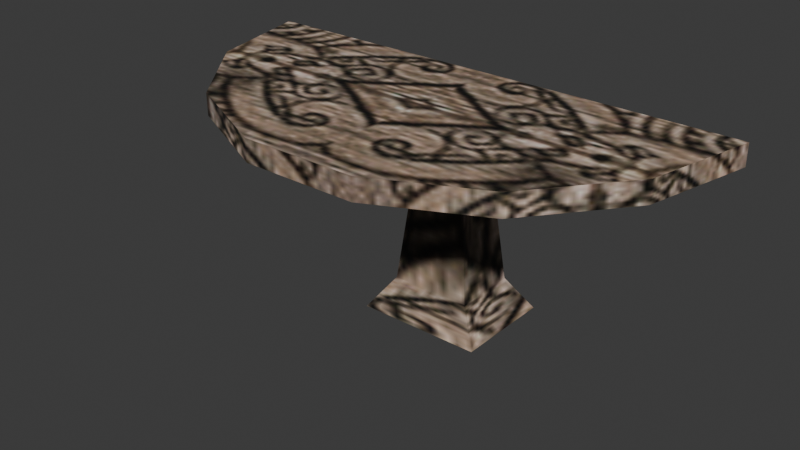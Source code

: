 # Source: source.blend  (saved by Blender 5.2.45; exported with 4.5.12 LTS)
import bpy
from mathutils import Matrix  # noqa: F401  (used for matrix-valued properties, if any)

bpy.ops.wm.read_factory_settings(use_empty=True)
scene = bpy.context.scene
scene.name = 'Furniture03'

# ---- collections
col_collection = bpy.data.collections.new('Collection'); scene.collection.children.link(col_collection)

# ---- images (referenced by path relative to the original .blend; pixels are not part of the script)
import os
ASSET_DIR = os.environ.get("B2B_ASSET_DIR", "")  # directory of the original .blend (textures are referenced by path, not embedded)
HERE = os.path.dirname(os.path.abspath(__file__))  # packed textures are extracted next to this script under _unpacked/

def load_image(name, relpath, width, height, colorspace="sRGB"):
    """Load a texture the original file referenced (path relative to the .blend, or extracted next to this script)."""
    p = next((c for c in (os.path.join(HERE, relpath), os.path.join(ASSET_DIR, relpath)) if relpath and os.path.exists(c)), "")
    if p:
        img = bpy.data.images.load(p, check_existing=True)
        img.name = name
    else:  # same state as the original file: an image datablock whose file is absent (Cycles renders it pink)
        img = bpy.data.images.new(name, width, height)
        img.source = "FILE"
        img.filepath = "//" + (relpath or name)
    img.colorspace_settings.name = colorspace
    return img
img_desk_big_jpg = load_image('desk_big.jpg', '_unpacked/desk_big.aa8fdd67.jpg', 128, 128, 'sRGB')

# ---- materials (node trees are filled in below, after node groups)
mat_desk_big_jpg = bpy.data.materials.new('desk_big.jpg')
mat_desk_big_jpg.diffuse_color = (0.7862, 0.7539, 0.7776, 1.0)

# ---- material node trees
mat_desk_big_jpg.use_nodes = True; mat_desk_big_jpg.node_tree.nodes.clear()
_N = mat_desk_big_jpg.node_tree.nodes; _L = mat_desk_big_jpg.node_tree.links
n0 = _N.new('ShaderNodeBsdfPrincipled'); n0.name = 'Principled BSDF'; n0.location = (-200, 100)
n0.inputs[10].default_value = 0.005
n1 = _N.new('ShaderNodeOutputMaterial'); n1.name = 'Material Output'; n1.location = (200, 100)
n2 = _N.new('ShaderNodeTexImage'); n2.name = 'Image Texture'; n2.location = (-600, 100)
n2.image = img_desk_big_jpg
_L.new(n0.outputs[0], n1.inputs[0])
_L.new(n2.outputs[0], n0.inputs[0])
n1.is_active_output = True

# ---- world
world_world = bpy.data.worlds.new('World'); scene.world = world_world
world_world.use_nodes = True; world_world.node_tree.nodes.clear()
_N = world_world.node_tree.nodes; _L = world_world.node_tree.links
n0 = _N.new('ShaderNodeOutputWorld'); n0.name = 'World Output'; n0.location = (200, 100)
n1 = _N.new('ShaderNodeBackground'); n1.name = 'Background'; n1.location = (-200, 100)
n1.inputs[0].default_value = (0.05088, 0.05088, 0.05088, 1.0)
_L.new(n1.outputs[0], n0.inputs[0])
n0.is_active_output = True
world_world.color = (0.05088, 0.05088, 0.05088)
world_world.sun_shadow_jitter_overblur = 0.0

# ---- meshes
me_furniture04 = bpy.data.meshes.new('Furniture04')
me_furniture04.from_pydata([(-24.86, -45.9, 0.0), (25.14, -45.9, 0.0), (16.05, -38.64, 12.98), (-15.78, -38.64, 12.98), (8.586, -32.66, 79.49), (-8.316, -32.66, 79.49), (25.14, -5.904, 0.0), (16.05, -13.17, 12.98), (8.586, -19.14, 79.49), (-24.86, -5.904, 0.0), (-15.78, -13.17, 12.98), (-8.316, -19.14, 79.49), (-106.6, -0.3963, 77.71), (-96.52, -44.58, 86.33), (-106.6, -0.3963, 86.33), (-96.52, -44.58, 77.71), (-68.26, -80.02, 86.33), (-68.26, -80.02, 77.71), (-27.43, -99.69, 86.33), (-27.43, -99.69, 77.71), (17.9, -99.69, 86.33), (17.9, -99.69, 77.71), (58.73, -80.02, 86.33), (58.73, -80.02, 77.71), (86.99, -44.58, 86.33), (86.99, -44.58, 77.71), (97.08, -0.3963, 86.33), (97.08, -0.3963, 77.71)], [], [(0, 1, 2), (2, 3, 0), (3, 2, 4), (4, 5, 3), (1, 6, 7), (7, 2, 1), (2, 7, 8), (8, 4, 2), (6, 9, 10), (10, 7, 6), (7, 10, 11), (11, 8, 7), (9, 0, 3), (3, 10, 9), (10, 3, 5), (5, 11, 10), (12, 13, 14), (12, 15, 13), (15, 16, 13), (15, 17, 16), (17, 18, 16), (17, 19, 18), (19, 20, 18), (19, 21, 20), (21, 22, 20), (21, 23, 22), (23, 24, 22), (23, 25, 24), (25, 26, 24), (25, 27, 26), (14, 13, 16), (14, 16, 18), (14, 18, 20), (14, 20, 22), (14, 22, 24), (14, 24, 26), (14, 26, 27), (27, 12, 14)])
me_furniture04.polygons.foreach_set('use_smooth', [True] * 38)
_k = set([(0, 3), (1, 2), (2, 4), (3, 5), (6, 7), (7, 8), (9, 10), (10, 11), (12, 14), (13, 14), (13, 16), (14, 26), (16, 18), (18, 20), (20, 22), (22, 24), (24, 26), (26, 27)])
me_furniture04.attributes.new('sharp_edge', 'BOOLEAN', 'EDGE').data.foreach_set('value', [ (min(e.vertices), max(e.vertices)) in _k for e in me_furniture04.edges])
_uv = me_furniture04.uv_layers.new(name='Float2')
_uv.uv.foreach_set('vector', [0.8023, 0.5704, 0.8987, 0.5704, 0.8987, 0.7499, 0.8987, 0.7499, 0.806, 0.7499, 0.8023, 0.5704, 0.806, 0.7499, 0.8987, 0.7499, 0.899, 1.002, 0.899, 1.002, 0.8052, 1.002, 0.806, 0.7499, 0.8987, 0.5704, 0.995, 0.5704, 0.9913, 0.7499, 0.9913, 0.7499, 0.8987, 0.7499, 0.8987, 0.5704, 0.8987, 0.7499, 0.9913, 0.7499, 0.9921, 1.002, 0.9921, 1.002, 0.899, 1.002, 0.8987, 0.7499, 0.995, 0.5704, 0.8986, 0.5704, 0.8986, 0.7499, 0.8986, 0.7499, 0.9913, 0.7499, 0.995, 0.5704, 0.9913, 0.7499, 0.8986, 0.7499, 0.8984, 1.002, 0.8984, 1.002, 0.9921, 1.002, 0.9913, 0.7499, 0.8986, 0.5704, 0.8023, 0.5704, 0.806, 0.7499, 0.806, 0.7499, 0.8986, 0.7499, 0.8986, 0.5704, 0.8986, 0.7499, 0.806, 0.7499, 0.8052, 1.002, 0.8052, 1.002, 0.8984, 1.002, 0.8986, 0.7499, 0.677, 0.708, 0.4969, 0.7818, 0.677, 0.7818, 0.677, 0.708, 0.4969, 0.708, 0.4969, 0.7818, 0.4969, 0.708, 0.3386, 0.7818, 0.4969, 0.7818, 0.4969, 0.708, 0.3386, 0.708, 0.3386, 0.7818, 0.3386, 0.708, 0.1938, 0.7519, 0.3386, 0.7818, 0.3386, 0.708, 0.1938, 0.6781, 0.1938, 0.7519, 0.1938, 0.6781, 0.0045, 0.7519, 0.1938, 0.7519, 0.1938, 0.6781, 0.0045, 0.6781, 0.0045, 0.7519, 0.0045, 0.6781, 0.2188, 0.7494, 0.0045, 0.7519, 0.0045, 0.6781, 0.2188, 0.6757, 0.2188, 0.7494, 0.2188, 0.6757, 0.4086, 0.7519, 0.2188, 0.7494, 0.2188, 0.6757, 0.4086, 0.6781, 0.4086, 0.7519, 0.4086, 0.6781, 0.6411, 0.7519, 0.4086, 0.7519, 0.4086, 0.6781, 0.6411, 0.6781, 0.6411, 0.7519, 0.5588, 0.9993, 0.3208, 0.9499, 0.1299, 0.8113, 0.5588, 0.9993, 0.1299, 0.8113, 0.024, 0.611, 0.5588, 0.9993, 0.024, 0.611, 0.024, 0.3887, 0.5588, 0.9993, 0.024, 0.3887, 0.1299, 0.1884, 0.5588, 0.9993, 0.1299, 0.1884, 0.3208, 0.0498, 0.5588, 0.9993, 0.3208, 0.0498, 0.5588, 0.0003, 0.5588, 0.9993, 0.5588, 0.0003, 0.5588, 0.0003, 0.5588, 0.0003, 0.5588, 0.9993, 0.5588, 0.9993])
me_furniture04.materials.append(mat_desk_big_jpg)
me_furniture04.update()
me_furniture04.normals_split_custom_set([tuple(v) for v in zip(*[iter([0.0, -0.8726, 0.4885, 0.0, -0.8726, 0.4885, 2.375e-08, -0.932, 0.3625, 2.375e-08, -0.932, 0.3625, -2.366e-06, -0.9739, 0.2269, 0.0, -0.8726, 0.4885, -2.366e-06, -0.9739, 0.2269, 2.375e-08, -0.932, 0.3625, 0.0, -0.996, 0.08943, 0.0, -0.996, 0.08943, 0.0, -0.996, 0.08943, -2.366e-06, -0.9739, 0.2269, 0.8193, 0.0, 0.5733, 0.8193, 0.0, 0.5733, 0.9023, -1.403e-06, 0.4312, 0.9023, -1.403e-06, 0.4312, 0.962, -3.207e-06, 0.273, 0.8193, 0.0, 0.5733, 0.962, -3.207e-06, 0.273, 0.9023, -1.403e-06, 0.4312, 0.9938, 0.0, 0.1115, 0.9938, 0.0, 0.1115, 0.9938, 0.0, 0.1115, 0.962, -3.207e-06, 0.273, 0.0, 0.8726, 0.4885, 0.0, 0.8726, 0.4885, 1.397e-08, 0.932, 0.3625, 1.397e-08, 0.932, 0.3625, 2.921e-06, 0.9739, 0.2269, 0.0, 0.8726, 0.4885, 2.921e-06, 0.9739, 0.2269, 1.397e-08, 0.932, 0.3625, 0.0, 0.996, 0.08943, 0.0, 0.996, 0.08943, 0.0, 0.996, 0.08943, 2.921e-06, 0.9739, 0.2269, -0.8193, 0.0, 0.5733, -0.8193, 0.0, 0.5733, -0.9023, 1.408e-06, 0.4312, -0.9023, 1.408e-06, 0.4312, -0.962, 2.794e-06, 0.273, -0.8193, 0.0, 0.5733, -0.962, 2.794e-06, 0.273, -0.9023, 1.408e-06, 0.4312, -0.9938, 0.0, 0.1115, -0.9938, 0.0, 0.1115, -0.9938, 0.0, 0.1115, -0.962, 2.794e-06, 0.273, -0.9749, -0.2225, 0.0, -0.9313, -0.3643, 0.0, -0.9749, -0.2225, 0.0, -0.9749, -0.2225, 0.0, -0.8655, -0.501, 0.0, -0.9313, -0.3643, 0.0, -0.8655, -0.501, 0.0, -0.681, -0.7323, 0.0, -0.9313, -0.3643, 0.0, -0.8655, -0.501, 0.0, -0.5624, -0.8269, 0.0, -0.681, -0.7323, 0.0, -0.5624, -0.8269, 0.0, -0.2958, -0.9552, 0.0, -0.681, -0.7323, 0.0, -0.5624, -0.8269, 0.0, -0.1479, -0.989, 0.0, -0.2958, -0.9552, 0.0, -0.1479, -0.989, 0.0, 0.1479, -0.989, 0.0, -0.2958, -0.9552, 0.0, -0.1479, -0.989, 0.0, 0.2958, -0.9552, 0.0, 0.1479, -0.989, 0.0, 0.2958, -0.9552, 0.0, 0.5624, -0.8269, 0.0, 0.1479, -0.989, 0.0, 0.2958, -0.9552, 0.0, 0.681, -0.7323, 0.0, 0.5624, -0.8269, 0.0, 0.681, -0.7323, 0.0, 0.8655, -0.501, 0.0, 0.5624, -0.8269, 0.0, 0.681, -0.7323, 0.0, 0.9313, -0.3643, 0.0, 0.8655, -0.501, 0.0, 0.9313, -0.3643, 0.0, 0.9749, -0.2225, 0.0, 0.8655, -0.501, 0.0, 0.9313, -0.3643, 0.0, 0.9749, -0.2225, 0.0, 0.9749, -0.2225, 0.0, -5.116e-08, 0.0, 1.0, -5.478e-07, 0.0, 1.0, 2.232e-07, 0.0, 1.0, -5.116e-08, 0.0, 1.0, 2.232e-07, 0.0, 1.0, 4.888e-08, 0.0, 1.0, -5.116e-08, 0.0, 1.0, 4.888e-08, 0.0, 1.0, -8.447e-08, 0.0, 1.0, -5.116e-08, 0.0, 1.0, -8.447e-08, 0.0, 1.0, 2.599e-09, 0.0, 1.0, -5.116e-08, 0.0, 1.0, 2.599e-09, 0.0, 1.0, 2.509e-08, 0.0, 1.0, -5.116e-08, 0.0, 1.0, 2.509e-08, 0.0, 1.0, 0.0, 0.0, 1.0, 0.0, 1.0, 0.0, 0.0, 1.0, 0.0, 0.0, 1.0, 0.0, 0.0, 1.0, 0.0, 0.0, 1.0, 0.0, 0.0, 1.0, 0.0])] * 3)])
arm_furniture04_skeleton = bpy.data.armatures.new('Furniture04_skeleton')  # bones are not reproduced

# ---- objects
ob_furniture04_skeleton = bpy.data.objects.new('Furniture04_skeleton', arm_furniture04_skeleton)
ob_furniture04 = bpy.data.objects.new('Furniture04', me_furniture04)

# ---- transforms, parenting, visibility, modifiers, constraints
ob_furniture04_skeleton.location = (0.0, 0.0, 0.0)
ob_furniture04_skeleton.show_in_front = True
ob_furniture04.parent = ob_furniture04_skeleton
ob_furniture04.location = (0.0, 0.0, 0.0)
_vg = ob_furniture04.vertex_groups.new(name='Box01')
_vg.add([0, 1, 2, 3, 4, 5, 6, 7, 8, 9, 10, 11, 12, 13, 14, 15, 16, 17, 18, 19, 20, 21, 22, 23, 24, 25, 26, 27], 1.0, 'REPLACE')
_m = ob_furniture04.modifiers.new('Armature', 'ARMATURE')
_m.object = ob_furniture04_skeleton

# ---- collection membership
scene.collection.objects.link(ob_furniture04_skeleton)
scene.collection.objects.link(ob_furniture04)

# ---- scene / render settings (as saved in the file)
scene.frame_start = 0; scene.frame_end = 0; scene.frame_set(0)
scene.render.engine = 'BLENDER_EEVEE_NEXT'
scene.render.bake_bias = 0.0
scene.render.bake_samples = 0
scene.render.compositor_device = 'GPU'
scene.eevee.use_volume_custom_range = False
scene.eevee.fast_gi_thickness_near = 0.1
scene.eevee.fast_gi_thickness_far = 0.0
scene.eevee.ray_tracing_options.screen_trace_thickness = 0.1
bpy.context.view_layer.update()

# ---- added for rendering (the .blend has no active camera and no usable light): camera, sun
cam_auto = bpy.data.cameras.new('AutoCamera')
cam_auto.lens = 50.0
cam_auto.sensor_width = 36.0
cam_auto.clip_end = 3937.37
ob_auto_camera = bpy.data.objects.new('AutoCamera', cam_auto)
scene.collection.objects.link(ob_auto_camera)
ob_auto_camera.location = (219.588, -319.264, 222.646)
ob_auto_camera.rotation_euler = (1.09748, -7.21219e-08, 0.694738)
scene.camera = ob_auto_camera
light_auto_sun = bpy.data.lights.new('AutoSun', 'SUN')
light_auto_sun.energy = 3.0
light_auto_sun.angle = 0.0523599
ob_auto_sun = bpy.data.objects.new('AutoSun', light_auto_sun)
scene.collection.objects.link(ob_auto_sun)
ob_auto_sun.rotation_euler = (0.872665, 0.174533, 0.523599)
bpy.context.view_layer.update()
